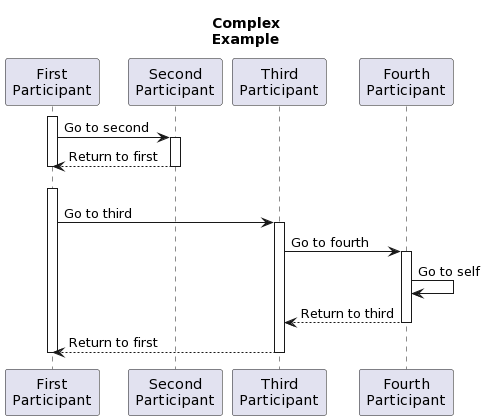

The diagram above was rendered by PlantUML. Its source (embedded in the PNG):
@startuml
title: Complex\nExample
participant "First\nParticipant" as p1
participant "Second\nParticipant" as p2
participant "Third\nParticipant" as p3
participant "Fourth\nParticipant" as p4
activate p1
p1->p2: Go to second
activate p2
p2-->p1: Return to first
deactivate p2
deactivate p1
p1 -[hidden]-> p1
activate p1
p1->p3: Go to third
activate p3
p3->p4: Go to fourth
activate p4
p4->p4: Go to self
p4-->p3: Return to third
deactivate p4
p3-->p1: Return to first
deactivate p3
deactivate p1
@enduml